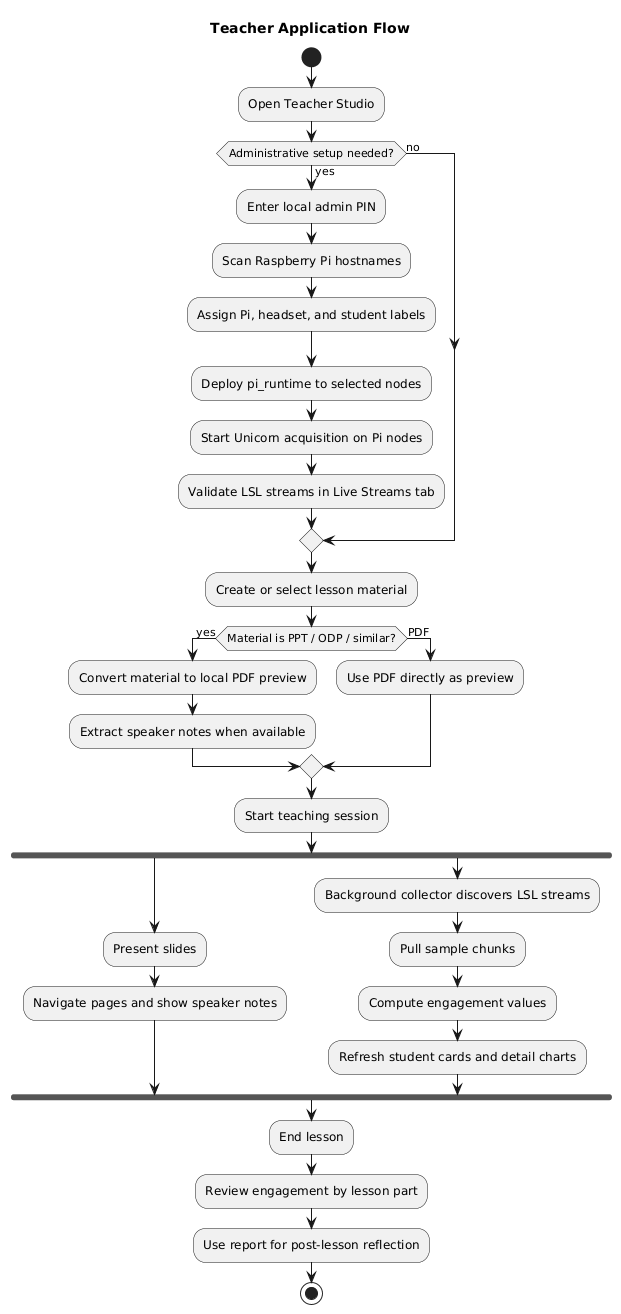

The diagram above was rendered by PlantUML. Its source (embedded in the PNG):
@startuml
title Teacher Application Flow

skinparam shadowing false

start
:Open Teacher Studio;

if (Administrative setup needed?) then (yes)
  :Enter local admin PIN;
  :Scan Raspberry Pi hostnames;
  :Assign Pi, headset, and student labels;
  :Deploy pi_runtime to selected nodes;
  :Start Unicorn acquisition on Pi nodes;
  :Validate LSL streams in Live Streams tab;
else (no)
endif

:Create or select lesson material;
if (Material is PPT / ODP / similar?) then (yes)
  :Convert material to local PDF preview;
  :Extract speaker notes when available;
else (PDF)
  :Use PDF directly as preview;
endif

:Start teaching session;
fork
  :Present slides;
  :Navigate pages and show speaker notes;
fork again
  :Background collector discovers LSL streams;
  :Pull sample chunks;
  :Compute engagement values;
  :Refresh student cards and detail charts;
end fork

:End lesson;
:Review engagement by lesson part;
:Use report for post-lesson reflection;
stop
@enduml